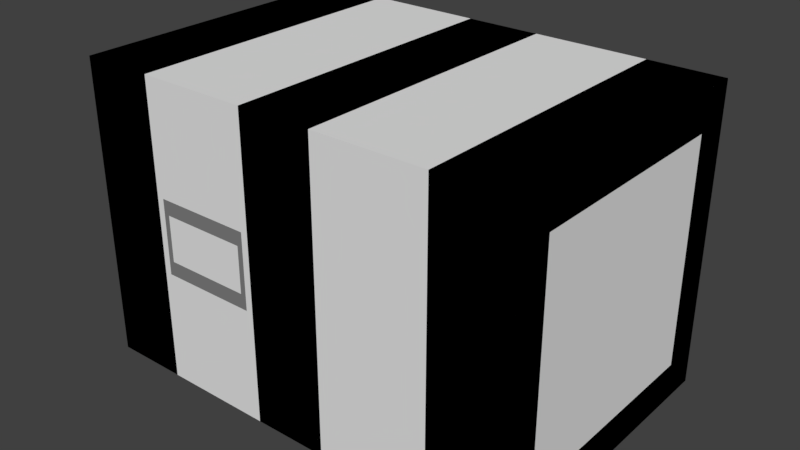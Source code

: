 # Source: PyroOven.blend  (saved by Blender 2.79.0; exported with 4.5.12 LTS)
import bpy
from mathutils import Matrix  # noqa: F401  (used for matrix-valued properties, if any)

bpy.ops.wm.read_factory_settings(use_empty=True)
scene = bpy.context.scene
scene.name = 'Scene'

# ---- collections
col_collection_1 = bpy.data.collections.new('Collection 1'); scene.collection.children.link(col_collection_1)

# ---- materials (node trees are filled in below, after node groups)
mat_gray25 = bpy.data.materials.new('gray25')
mat_gray25.alpha_threshold = 0.0
mat_gray25.use_transparent_shadow = False
mat_gray25.diffuse_color = (0.05088, 0.05088, 0.05088, 1.0)
mat_gray25.roughness = 0.5
mat_bounds = bpy.data.materials.new('bounds')
mat_bounds.alpha_threshold = 0.0
mat_bounds.use_transparent_shadow = False
mat_bounds.roughness = 0.5
mat_bounds.line_color = (0.0, 0.0, 0.0, 1.0)
mat_blank = bpy.data.materials.new('blank')
mat_blank.alpha_threshold = 0.0
mat_blank.use_transparent_shadow = False
mat_blank.roughness = 0.5
mat_gray75 = bpy.data.materials.new('gray75')
mat_gray75.alpha_threshold = 0.0
mat_gray75.use_transparent_shadow = False
mat_gray75.diffuse_color = (0.5225, 0.5225, 0.5225, 1.0)
mat_gray75.roughness = 0.5
mat_orange = bpy.data.materials.new('orange')
mat_orange.alpha_threshold = 0.0
mat_orange.use_transparent_shadow = False
mat_orange.diffuse_color = (0.8, 0.35, 0.15, 1.0)
mat_orange.roughness = 0.5
mat_gray50 = bpy.data.materials.new('gray50')
mat_gray50.alpha_threshold = 0.0
mat_gray50.use_transparent_shadow = False
mat_gray50.diffuse_color = (0.214, 0.214, 0.214, 1.0)
mat_gray50.roughness = 0.5
mat_blue = bpy.data.materials.new('blue')
mat_blue.alpha_threshold = 0.0
mat_blue.use_transparent_shadow = False
mat_blue.diffuse_color = (0.0, 0.0, 1.0, 1.0)
mat_blue.roughness = 0.5

# ---- material node trees

# ---- world
world_world = bpy.data.worlds.new('World'); scene.world = world_world
world_world.color = (0.05088, 0.05088, 0.05088)
world_world.use_sun_shadow = False
world_world.sun_shadow_jitter_overblur = 0.0
world_world.cycles.sampling_method = 'MANUAL'

# ---- meshes
me_cylinder_001 = bpy.data.meshes.new('Cylinder.001')
me_cylinder_001.from_pydata([(8.742e-09, 0.7294, -0.325), (0.0, 1.0, 0.125), (0.5158, 0.5158, -0.325), (0.7071, 0.7071, 0.125), (0.7294, -3.935e-08, -0.325), (1.0, -4.371e-08, 0.125), (0.5158, -0.5158, -0.325), (0.7071, -0.7071, 0.125), (-5.686e-08, -0.7294, -0.325), (-8.742e-08, -1.0, 0.125), (-0.5158, -0.5158, -0.325), (-0.7071, -0.7071, 0.125), (-0.7294, 1.192e-08, -0.325), (-1.0, 1.192e-08, 0.125), (-0.5158, 0.5158, -0.325), (-0.7071, 0.7071, 0.125), (0.0, 1.0, -0.125), (0.7071, 0.7071, -0.125), (1.0, -4.371e-08, -0.125), (0.7071, -0.7071, -0.125), (-8.742e-08, -1.0, -0.125), (-0.7071, -0.7071, -0.125), (-1.0, 1.192e-08, -0.125), (-0.7071, 0.7071, -0.125)], [], [(18, 17, 3, 5), (19, 18, 5, 7), (20, 19, 7, 9), (21, 20, 9, 11), (22, 21, 11, 13), (23, 22, 13, 15), (5, 3, 1), (1, 15, 13), (13, 11, 9), (9, 7, 13), (16, 0, 14, 23), (16, 23, 15, 1), (14, 2, 6, 8), (14, 0, 2), (2, 4, 6), (5, 1, 13, 7), (8, 10, 14), (10, 12, 14), (20, 21, 10, 8), (23, 14, 12, 22), (16, 17, 2, 0), (17, 18, 4, 2), (22, 12, 10, 21), (20, 8, 6, 19), (18, 19, 6, 4), (17, 16, 1, 3)])
me_cylinder_001.materials.append(mat_gray25)
me_cylinder_001.use_remesh_preserve_volume = False
me_cylinder_001.use_remesh_preserve_attributes = False
me_cylinder_001.use_mirror_vertex_groups = False
me_cylinder_001.update()
me_cube = bpy.data.meshes.new('Cube')
me_cube.from_pydata([(1.0, 1.0, -1.0), (1.0, -1.0, -1.0), (-1.0, -1.0, -1.0), (-1.0, 1.0, -1.0), (1.0, 1.0, 1.0), (1.0, -1.0, 1.0), (-1.0, -1.0, 1.0), (-1.0, 1.0, 1.0)], [], [(0, 1, 2, 3), (4, 7, 6, 5), (0, 4, 5, 1), (1, 5, 6, 2), (2, 6, 7, 3), (4, 0, 3, 7)])
me_cube.materials.append(mat_bounds)
me_cube.use_remesh_preserve_volume = False
me_cube.use_remesh_preserve_attributes = False
me_cube.use_mirror_vertex_groups = False
me_cube.update()
me_supports = bpy.data.meshes.new('Supports')
me_supports.from_pydata([(0.0, -0.6, -0.6), (0.0, -0.6, 0.6), (0.0, 0.6, -0.6), (0.0, 0.6, 0.6), (1.0, -1.0, -1.0), (1.0, -1.0, 1.0), (1.0, 1.0, -1.0), (1.0, 1.0, 1.0), (4.0, -1.0, -1.0), (4.0, -1.0, 1.0), (4.0, 1.0, -1.0), (4.0, 1.0, 1.0), (6.0, -1.0, -1.0), (6.0, -1.0, 1.0), (6.0, 1.0, -1.0), (6.0, 1.0, 1.0), (9.0, -1.0, -1.0), (9.0, -1.0, 1.0), (9.0, 1.0, -1.0), (9.0, 1.0, 1.0), (10.0, -0.55, -0.55), (10.0, -0.55, 0.55), (10.0, 0.55, -0.55), (10.0, 0.55, 0.55), (11.0, 1.0, 1.0), (11.0, 1.0, -1.0), (11.0, -1.0, -1.0), (11.0, -1.0, 1.0), (11.0, 0.75, 0.75), (11.0, 0.75, -0.75), (11.0, -0.75, -0.75), (11.0, -0.75, 0.75), (-1.0, 1.0, -1.0), (-1.0, -1.0, -1.0), (-1.0, -1.0, 1.0), (-1.0, 1.0, 1.0), (-1.0, 0.8, -0.8), (-1.0, -0.8, -0.8), (-1.0, -0.8, 0.8), (-1.0, 0.8, 0.8)], [], [(0, 1, 3, 2), (32, 35, 7, 6), (6, 7, 5, 4), (4, 5, 34, 33), (32, 6, 4, 33), (7, 35, 34, 5), (8, 9, 11, 10), (10, 11, 15, 14), (14, 15, 13, 12), (12, 13, 9, 8), (10, 14, 12, 8), (15, 11, 9, 13), (16, 17, 19, 18), (18, 19, 24, 25), (22, 23, 21, 20), (26, 27, 17, 16), (18, 25, 26, 16), (24, 19, 17, 27), (28, 29, 25, 24), (29, 30, 26, 25), (31, 28, 24, 27), (30, 31, 27, 26), (23, 22, 29, 28), (22, 20, 30, 29), (21, 23, 28, 31), (20, 21, 31, 30), (37, 36, 32, 33), (38, 37, 33, 34), (39, 38, 34, 35), (36, 39, 35, 32), (0, 2, 36, 37), (1, 0, 37, 38), (3, 1, 38, 39), (2, 3, 39, 36)])
me_supports.polygons.foreach_set('material_index', [1, 0, 0, 0, 0, 0, 0, 0, 0, 0, 0, 0, 0, 0, 1, 0, 0, 0, 0, 0, 0, 0, 0, 0, 0, 0, 0, 0, 0, 0, 0, 0, 0, 0])
me_supports.materials.append(mat_blank)
me_supports.materials.append(mat_gray75)
me_supports.use_remesh_preserve_volume = False
me_supports.use_remesh_preserve_attributes = False
me_supports.use_mirror_vertex_groups = False
me_supports.update()
me_chamber = bpy.data.meshes.new('Chamber')
me_chamber.from_pydata([(-0.7654, 1.848, -2.0), (-0.7654, 1.848, 2.0), (0.7654, 1.848, -2.0), (0.7654, 1.848, 2.0), (1.848, 0.7654, -2.0), (1.848, 0.7654, 2.0), (1.848, -0.7654, -2.0), (1.848, -0.7654, 2.0), (0.5154, -1.848, -1.75), (0.5154, -1.848, 1.75), (-0.5154, -1.848, -1.75), (-0.5154, -1.848, 1.75), (-1.848, -0.7654, -2.0), (-1.848, -0.7654, 2.0), (-1.848, 0.7654, -2.0), (-1.848, 0.7654, 2.0), (0.7654, -1.848, 2.0), (0.7654, -1.848, -2.0), (-0.7654, -1.848, -2.0), (-0.7654, -1.848, 2.0), (0.3154, -2.053, 1.55), (0.3154, -2.053, -1.55), (-0.3154, -2.053, -1.55), (-0.3154, -2.053, 1.55), (0.5154, -2.053, 1.75), (0.5154, -2.053, -1.75), (-0.5154, -2.053, -1.75), (-0.5154, -2.053, 1.75), (0.3046, -2.032, 1.55), (0.3046, -2.032, -1.55), (-0.3046, -1.869, -1.55), (-0.3046, -1.869, 1.55), (-0.7654, 1.848, 4.667), (-0.7654, 1.848, 8.667), (0.7654, 1.848, 4.667), (0.7654, 1.848, 8.667), (1.848, 0.7654, 4.667), (1.848, 0.7654, 8.667), (1.848, -0.7654, 4.667), (1.848, -0.7654, 8.667), (0.7654, -1.848, 4.667), (0.7654, -1.848, 8.667), (-0.7654, -1.848, 4.667), (-0.7654, -1.848, 8.667), (-1.848, -0.7654, 4.667), (-1.848, -0.7654, 8.667), (-1.848, 0.7654, 4.667), (-1.848, 0.7654, 8.667)], [], [(0, 1, 3, 2), (2, 3, 5, 4), (4, 5, 7, 6), (6, 7, 16, 17), (9, 11, 27, 24), (18, 19, 13, 12), (3, 1, 15, 13, 19, 16, 7, 5), (12, 13, 15, 14), (14, 15, 1, 0), (0, 2, 4, 6, 17, 18, 12, 14), (9, 8, 17, 16), (8, 10, 18, 17), (11, 9, 16, 19), (10, 11, 19, 18), (22, 21, 29, 30), (8, 9, 24, 25), (11, 10, 26, 27), (10, 8, 25, 26), (20, 21, 25, 24), (21, 22, 26, 25), (23, 20, 24, 27), (22, 23, 27, 26), (29, 28, 31, 30), (20, 23, 31, 28), (21, 20, 28, 29), (23, 22, 30, 31), (32, 33, 35, 34), (34, 35, 37, 36), (36, 37, 39, 38), (38, 39, 41, 40), (40, 41, 43, 42), (42, 43, 45, 44), (35, 33, 47, 45, 43, 41, 39, 37), (44, 45, 47, 46), (46, 47, 33, 32), (32, 34, 36, 38, 40, 42, 44, 46)])
me_chamber.polygons.foreach_set('material_index', [0, 0, 0, 0, 1, 0, 0, 0, 0, 0, 0, 0, 0, 0, 1, 1, 1, 1, 1, 1, 1, 1, 2, 1, 1, 1, 0, 0, 0, 0, 0, 0, 0, 0, 0, 0])
me_chamber.materials.append(mat_orange)
me_chamber.materials.append(mat_gray50)
me_chamber.materials.append(mat_blue)
me_chamber.use_remesh_preserve_volume = False
me_chamber.use_remesh_preserve_attributes = False
me_chamber.use_mirror_vertex_groups = False
me_chamber.update()

# ---- objects
ob_cylinder = bpy.data.objects.new('Cylinder', me_cylinder_001)
ob_bounds = bpy.data.objects.new('bounds', me_cube)
ob_supports = bpy.data.objects.new('Supports', me_supports)
ob_chamber = bpy.data.objects.new('Chamber', me_chamber)

# ---- transforms, parenting, visibility, modifiers, constraints
ob_cylinder.location = (-2.5, 0.0, 2.0)
ob_cylinder.rotation_euler = (0.0, 1.571, 0.0)
ob_cylinder.lineart.crease_threshold = 0.0
ob_bounds.location = (0.0, 0.0, 2.0)
ob_bounds.scale = (3.0, 2.0, 2.0)
ob_bounds.lock_rotations_4d = False
ob_bounds.empty_display_type = 'ARROWS'
ob_bounds.display_type = 'BOUNDS'
ob_bounds.lineart.crease_threshold = 0.0
ob_supports.location = (-2.5, 0.0, 2.0)
ob_supports.scale = (0.5, 2.0, 2.0)
ob_supports.lineart.crease_threshold = 0.0
ob_chamber.location = (-1.25, 0.0, 2.0)
ob_chamber.rotation_euler = (0.0, 1.571, 0.0)
ob_chamber.scale = (0.9742, 0.9742, 0.375)
ob_chamber.lineart.crease_threshold = 0.0

# ---- collection membership
col_collection_1.objects.link(ob_cylinder)
col_collection_1.objects.link(ob_bounds)
col_collection_1.objects.link(ob_supports)
col_collection_1.objects.link(ob_chamber)

# ---- scene / render settings (as saved in the file)
scene.frame_start = 1; scene.frame_end = 250; scene.frame_set(1)
scene.render.engine = 'BLENDER_EEVEE_NEXT'
scene.render.resolution_percentage = 50
scene.render.dither_intensity = 0.0
scene.cycles.use_denoising = False
scene.cycles.samples = 128
scene.cycles.sampling_pattern = 'TABULATED_SOBOL'
scene.cycles.use_adaptive_sampling = False
scene.cycles.use_light_tree = False
scene.cycles.blur_glossy = 0.0
scene.cycles.sample_clamp_indirect = 0.0
scene.view_settings.view_transform = 'Standard'
bpy.context.view_layer.update()

# ---- added for rendering (the .blend has no active camera and no usable light): camera, sun
cam_auto = bpy.data.cameras.new('AutoCamera')
cam_auto.lens = 50.0
cam_auto.sensor_width = 36.0
cam_auto.clip_end = 1000.0
ob_auto_camera = bpy.data.objects.new('AutoCamera', cam_auto)
scene.collection.objects.link(ob_auto_camera)
ob_auto_camera.location = (7.6296, -9.15552, 8.10368)
ob_auto_camera.rotation_euler = (1.09748, -7.21219e-08, 0.694738)
scene.camera = ob_auto_camera
light_auto_sun = bpy.data.lights.new('AutoSun', 'SUN')
light_auto_sun.energy = 3.0
light_auto_sun.angle = 0.0523599
ob_auto_sun = bpy.data.objects.new('AutoSun', light_auto_sun)
scene.collection.objects.link(ob_auto_sun)
ob_auto_sun.rotation_euler = (0.872665, 0.174533, 0.523599)
bpy.context.view_layer.update()
